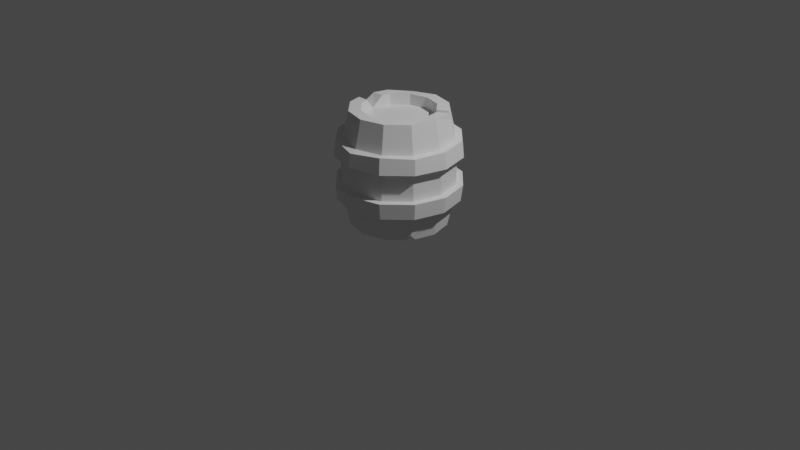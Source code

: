 # Source: Barrel.blend  (saved by Blender 2.92.15; exported with 4.5.12 LTS)
import bpy
from mathutils import Matrix  # noqa: F401  (used for matrix-valued properties, if any)

bpy.ops.wm.read_factory_settings(use_empty=True)
scene = bpy.context.scene
scene.name = 'Scene'

# ---- collections
col_collection = bpy.data.collections.new('Collection'); scene.collection.children.link(col_collection)

# ---- world
world_world = bpy.data.worlds.new('World'); scene.world = world_world
world_world.use_nodes = True; world_world.node_tree.nodes.clear()
_N = world_world.node_tree.nodes; _L = world_world.node_tree.links
n0 = _N.new('ShaderNodeOutputWorld'); n0.name = 'World Output'; n0.location = (300, 300)
n1 = _N.new('ShaderNodeBackground'); n1.name = 'Background'; n1.location = (10, 300)
n1.inputs[0].default_value = (0.05088, 0.05088, 0.05088, 1.0)
_L.new(n1.outputs[0], n0.inputs[0])
n0.is_active_output = True
world_world.color = (0.05088, 0.05088, 0.05088)
world_world.use_sun_shadow = False
world_world.sun_shadow_jitter_overblur = 0.0

# ---- cameras
cam_camera = bpy.data.cameras.new('Camera')
cam_camera.clip_end = 100.0
cam_camera.ortho_scale = 7.314

# ---- lights
light_light = bpy.data.lights.new('Light', 'POINT')
light_light.transmission_factor = 0.0
light_light.energy = 1000.0
light_light.shadow_soft_size = 0.1
light_light.shadow_maximum_resolution = 0.006
light_light.use_absolute_resolution = True

# ---- meshes
me_cylinder = bpy.data.meshes.new('Cylinder')
me_cylinder.from_pydata([(1.668e-08, 0.3799, -0.6), (1.668e-08, 0.3799, 0.6), (0.1899, 0.329, -0.6), (0.1899, 0.329, 0.6), (0.329, 0.1899, -0.6), (0.3799, -1.444e-08, -0.6), (0.3799, -1.444e-08, 0.6), (0.329, -0.1899, 0.6), (0.1899, -0.329, -0.6), (0.1899, -0.329, 0.6), (6.067e-08, -0.3799, -0.6), (6.067e-08, -0.3799, 0.6), (-0.1899, -0.329, -0.6), (-0.1899, -0.329, 0.6), (-0.329, -0.1899, -0.6), (-0.329, -0.1899, 0.6), (-0.3799, -1.75e-07, -0.6), (-0.329, 0.1899, -0.6), (-0.329, 0.1899, 0.6), (-0.1899, 0.329, -0.6), (-0.1899, 0.329, 0.6), (2.488e-09, 0.5835, -0.1481), (1.923e-09, 0.5645, -0.3167), (1.923e-09, 0.5645, 0.3167), (2.488e-09, 0.5835, 0.1481), (0.2918, 0.5053, 0.1481), (0.2823, 0.4889, 0.3167), (0.2823, 0.4889, -0.3167), (0.2918, 0.5053, -0.1481), (0.5053, 0.2918, 0.1481), (0.4889, 0.2823, 0.3167), (0.4889, 0.2823, -0.3167), (0.5053, 0.2918, -0.1481), (0.5835, -1.389e-08, 0.1481), (0.5645, -1.57e-08, 0.3167), (0.5645, -1.57e-08, -0.3167), (0.5835, -1.389e-08, -0.1481), (0.5053, -0.2918, 0.1481), (0.4889, -0.2823, 0.3167), (0.4889, -0.2823, -0.3167), (0.5053, -0.2918, -0.1481), (0.2918, -0.5053, 0.1481), (0.2823, -0.4889, 0.3167), (0.2823, -0.4889, -0.3167), (0.2918, -0.5053, -0.1481), (9.059e-08, -0.5835, 0.1481), (8.716e-08, -0.5645, 0.3167), (8.716e-08, -0.5645, -0.3167), (9.059e-08, -0.5835, -0.1481), (-0.2917, -0.5053, 0.1481), (-0.2823, -0.4889, 0.3167), (-0.2823, -0.4889, -0.3167), (-0.2917, -0.5053, -0.1481), (-0.5053, -0.2918, 0.1481), (-0.4889, -0.2823, 0.3167), (-0.4889, -0.2823, -0.3167), (-0.5053, -0.2918, -0.1481), (-0.5835, -2.597e-07, 0.1481), (-0.5645, -2.535e-07, 0.3167), (-0.5645, -2.535e-07, -0.3167), (-0.5835, -2.597e-07, -0.1481), (-0.5053, 0.2917, 0.1481), (-0.4889, 0.2823, 0.3167), (-0.4889, 0.2823, -0.3167), (-0.5053, 0.2917, -0.1481), (-0.2918, 0.5053, 0.1481), (-0.2823, 0.4889, 0.3167), (-0.2823, 0.4889, -0.3167), (-0.2918, 0.5053, -0.1481), (-0.3161, 0.5476, -0.3167), (-0.3268, 0.566, -0.1481), (7.555e-09, 0.6535, -0.1481), (6.922e-09, 0.6323, -0.3167), (-0.3091, 0.565, 0.1579), (-0.3161, 0.5476, 0.3167), (6.922e-09, 0.6323, 0.3167), (7.555e-09, 0.6535, 0.1481), (-0.5476, 0.3161, -0.3167), (-0.566, 0.3268, -0.1481), (-0.566, 0.3268, 0.1481), (-0.5476, 0.3161, 0.3167), (-0.6323, -2.726e-07, -0.3167), (-0.6535, -2.795e-07, -0.1481), (-0.6535, -2.795e-07, 0.1481), (-0.6323, -2.726e-07, 0.3167), (-0.5476, -0.3161, -0.3167), (-0.566, -0.3268, -0.1481), (-0.566, -0.3268, 0.1481), (-0.5476, -0.3161, 0.3167), (-0.3161, -0.5476, -0.3167), (-0.3202, -0.5554, -0.1772), (-0.3268, -0.566, 0.1481), (-0.3161, -0.5476, 0.3167), (1.024e-07, -0.6323, -0.3167), (1.062e-07, -0.6535, -0.1481), (1.062e-07, -0.6535, 0.1481), (5.315e-05, -0.6338, 0.2932), (0.3161, -0.5476, -0.3167), (0.3268, -0.566, -0.1481), (0.3268, -0.566, 0.1481), (0.3161, -0.5476, 0.3167), (0.5476, -0.3161, -0.3167), (0.566, -0.3268, -0.1481), (0.566, -0.3268, 0.1481), (0.5502, -0.3152, 0.3057), (0.6323, -6.262e-09, -0.3167), (0.6535, -4.235e-09, -0.1481), (0.6535, -4.235e-09, 0.1481), (0.6323, -6.262e-09, 0.3167), (0.5476, 0.3161, -0.3167), (0.566, 0.3268, -0.1481), (0.566, 0.3268, 0.1481), (0.5476, 0.3161, 0.3167), (0.3161, 0.5476, -0.3167), (0.3268, 0.566, -0.1481), (0.3268, 0.566, 0.1481), (0.3169, 0.5483, 0.3108), (0.0, 0.5, -0.6), (0.25, 0.433, -0.6), (0.25, 0.433, 0.6), (0.0, 0.5, 0.6), (0.433, 0.25, -0.6), (0.5, -2.186e-08, -0.6), (0.4986, 0.0001789, 0.6116), (0.433, -0.25, 0.6), (0.25, -0.433, -0.6), (0.25, -0.433, 0.6), (7.55e-08, -0.5, -0.6), (7.55e-08, -0.5, 0.6), (-0.25, -0.433, -0.6), (-0.25, -0.433, 0.6), (-0.433, -0.25, -0.6), (-0.433, -0.25, 0.6), (-0.5, -2.325e-07, -0.6), (-0.4372, 0.2516, -0.5826), (-0.433, 0.25, 0.6), (-0.25, 0.433, -0.6), (-0.2495, 0.4421, 0.5839), (2.318e-08, 0.3799, -0.4741), (0.1899, 0.329, -0.4741), (0.329, 0.1899, -0.4741), (0.3799, -1.444e-08, -0.4741), (0.329, -0.1899, -0.4741), (0.1899, -0.329, -0.4741), (6.717e-08, -0.3799, -0.4741), (-0.1899, -0.329, -0.4741), (-0.329, -0.1899, -0.4741), (-0.3799, -1.75e-07, -0.4741), (-0.329, 0.1899, -0.4741), (-0.1899, 0.329, -0.4741), (0.1899, 0.329, 0.4829), (1.668e-08, 0.3799, 0.4829), (0.329, 0.1899, 0.4829), (0.3799, -1.444e-08, 0.4829), (0.329, -0.1899, 0.4829), (0.1899, -0.329, 0.4829), (6.067e-08, -0.3799, 0.4829), (-0.1899, -0.329, 0.4829), (-0.329, -0.1899, 0.4829), (-0.3799, -1.75e-07, 0.4829), (-0.329, 0.1899, 0.4829), (-0.1899, 0.329, 0.4829), (-0.3535, 0.09827, 0.6), (-0.3535, -0.09827, 0.6), (-0.4737, -0.09827, 0.6), (-0.4737, 0.09827, 0.6), (-0.5218, -2.396e-07, 0.5042), (0.3473, 0.1622, 0.6), (0.3069, 0.2018, 0.6), (0.329, 0.1899, 0.4829), (0.411, 0.2619, 0.6), (0.4513, 0.2222, 0.6), (0.4478, 0.2586, 0.5249), (0.341, -0.1458, -0.6), (0.2862, -0.2327, -0.6), (0.329, -0.1899, -0.5479), (0.3902, -0.2928, -0.6), (0.4451, -0.2059, -0.6), (0.4474, -0.2583, -0.5498)], [], [(30, 172, 171, 123, 34), (28, 25, 29, 32), (32, 29, 33, 36), (36, 33, 37, 40), (40, 37, 41, 44), (44, 41, 45, 48), (48, 45, 49, 52), (52, 49, 53, 56), (56, 53, 57, 60), (60, 57, 61, 64), (1, 20, 161, 151), (64, 61, 65, 68), (23, 120, 119, 26), (14, 16, 147, 146), (21, 24, 25, 28), (66, 137, 120, 23), (134, 63, 67, 136), (62, 135, 137, 66), (133, 59, 63, 134), (131, 55, 59, 133), (58, 166, 165, 135, 62), (129, 51, 55, 131), (50, 130, 132, 54), (127, 47, 51, 129), (46, 128, 130, 50), (125, 43, 47, 127), (42, 126, 128, 46), (38, 124, 126, 42), (176, 178, 39, 43, 125), (34, 123, 124, 38), (121, 31, 35, 122), (118, 27, 31, 121), (136, 67, 22, 117), (68, 65, 24, 21), (62, 66, 74, 80), (39, 35, 105, 101), (57, 53, 87, 83), (36, 40, 102, 106), (54, 58, 84, 88), (31, 27, 113, 109), (49, 45, 95, 91), (67, 63, 77, 69), (28, 32, 110, 114), (46, 50, 92, 96), (64, 68, 70, 78), (41, 37, 103, 99), (59, 55, 85, 81), (38, 42, 100, 104), (56, 60, 82, 86), (33, 29, 111, 107), (51, 47, 93, 89), (24, 65, 73, 76), (30, 34, 108, 112), (48, 52, 90, 94), (43, 39, 101, 97), (61, 57, 83, 79), (66, 23, 75, 74), (40, 44, 98, 102), (117, 22, 27, 118), (70, 71, 72, 69), (74, 75, 76, 73), (78, 70, 69, 77), (80, 74, 73, 79), (82, 78, 77, 81), (84, 80, 79, 83), (86, 82, 81, 85), (88, 84, 83, 87), (90, 86, 85, 89), (92, 88, 87, 91), (94, 90, 89, 93), (96, 92, 91, 95), (98, 94, 93, 97), (100, 96, 95, 99), (102, 98, 97, 101), (104, 100, 99, 103), (106, 102, 101, 105), (108, 104, 103, 107), (110, 106, 105, 109), (112, 108, 107, 111), (114, 110, 109, 113), (116, 112, 111, 115), (71, 114, 113, 72), (75, 116, 115, 76), (44, 48, 94, 98), (26, 30, 112, 116), (65, 61, 79, 73), (47, 43, 97, 93), (29, 25, 115, 111), (52, 56, 86, 90), (34, 38, 104, 108), (21, 28, 114, 71), (68, 21, 71, 70), (55, 51, 89, 85), (37, 33, 107, 103), (60, 64, 78, 82), (42, 46, 96, 100), (27, 22, 72, 113), (63, 59, 81, 77), (45, 41, 99, 95), (23, 26, 116, 75), (22, 67, 69, 72), (50, 54, 88, 92), (32, 36, 106, 110), (25, 24, 76, 115), (53, 49, 91, 87), (35, 31, 109, 105), (58, 62, 80, 84), (2, 0, 117, 118), (1, 3, 119, 120), (4, 2, 118, 121), (6, 167, 169, 152, 153), (5, 4, 121, 122), (3, 168, 170, 119), (175, 174, 8, 143, 142), (6, 7, 124, 123), (122, 35, 39, 178, 177), (7, 9, 126, 124), (10, 8, 125, 127), (9, 11, 128, 126), (12, 10, 127, 129), (11, 13, 130, 128), (14, 12, 129, 131), (13, 15, 132, 130), (16, 14, 131, 133), (18, 162, 159, 160), (17, 16, 133, 134), (15, 163, 164, 132), (19, 17, 134, 136), (18, 20, 137, 135), (0, 19, 136, 117), (20, 1, 120, 137), (138, 139, 140, 141, 142, 143, 144, 145, 146, 147, 148, 149), (173, 5, 122, 177), (17, 19, 149, 148), (8, 10, 144, 143), (0, 2, 139, 138), (12, 14, 146, 145), (4, 5, 141, 140), (16, 17, 148, 147), (8, 174, 176, 125), (19, 0, 138, 149), (10, 12, 145, 144), (2, 4, 140, 139), (150, 151, 161, 160, 159, 158, 157, 156, 155, 154, 153, 152), (13, 11, 156, 157), (167, 6, 123, 171), (162, 18, 135, 165), (7, 6, 153, 154), (20, 18, 160, 161), (11, 9, 155, 156), (3, 1, 151, 150), (15, 13, 157, 158), (26, 119, 170, 172, 30), (54, 132, 164, 166, 58), (9, 7, 154, 155), (159, 166, 164, 163), (159, 162, 165, 166), (159, 163, 15, 158), (168, 169, 172, 170), (169, 167, 171, 172), (169, 168, 3, 150, 152), (174, 175, 178, 176), (175, 173, 177, 178), (5, 173, 175, 142, 141)])
_uv = me_cylinder.uv_layers.new(name='UVMap')
_uv.uv.foreach_set('vector', [0.8333, 0.8712, 0.8333, 0.9659, 0.8077, 1.0, 0.75, 1.0, 0.75, 0.8712, 0.9167, 0.6971, 0.9167, 0.8029, 0.8333, 0.8029, 0.8333, 0.6971, 0.8333, 0.6971, 0.8333, 0.8029, 0.75, 0.8029, 0.75, 0.6971, 0.75, 0.6971, 0.75, 0.8029, 0.6667, 0.8029, 0.6667, 0.6971, 0.6667, 0.6971, 0.6667, 0.8029, 0.5833, 0.8029, 0.5833, 0.6971, 0.5833, 0.6971, 0.5833, 0.8029, 0.5, 0.8029, 0.5, 0.6971, 0.5, 0.6971, 0.5, 0.8029, 0.4167, 0.8029, 0.4167, 0.6971, 0.4167, 0.6971, 0.4167, 0.8029, 0.3333, 0.8029, 0.3333, 0.6971, 0.3333, 0.6971, 0.3333, 0.8029, 0.25, 0.8029, 0.25, 0.6971, 0.25, 0.6971, 0.25, 0.8029, 0.1667, 0.8029, 0.1667, 0.6971, 0.25, 0.4323, 0.1588, 0.4079, 0.1588, 0.4079, 0.25, 0.4323, 0.1667, 0.6971, 0.1667, 0.8029, 0.08333, 0.8029, 0.08333, 0.6971, 1.0, 0.8712, 1.0, 1.0, 0.9167, 1.0, 0.9167, 0.8712, 0.5921, 0.1588, 0.5677, 0.25, 0.5677, 0.25, 0.5921, 0.1588, 1.0, 0.6971, 1.0, 0.8029, 0.9167, 0.8029, 0.9167, 0.6971, 0.08333, 0.8712, 0.08333, 1.0, 7.451e-08, 1.0, 7.451e-08, 0.8712, 0.1667, 0.5, 0.1667, 0.6288, 0.08333, 0.6288, 0.08333, 0.5, 0.1667, 0.8712, 0.1667, 1.0, 0.08333, 1.0, 0.08333, 0.8712, 0.25, 0.5, 0.25, 0.6288, 0.1667, 0.6288, 0.1667, 0.5, 0.3333, 0.5, 0.3333, 0.6288, 0.25, 0.6288, 0.25, 0.5, 0.25, 0.8712, 0.25, 0.9564, 0.2172, 1.0, 0.1667, 1.0, 0.1667, 0.8712, 0.4167, 0.5, 0.4167, 0.6288, 0.3333, 0.6288, 0.3333, 0.5, 0.4167, 0.8712, 0.4167, 1.0, 0.3333, 1.0, 0.3333, 0.8712, 0.5, 0.5, 0.5, 0.6288, 0.4167, 0.6288, 0.4167, 0.5, 0.5, 0.8712, 0.5, 1.0, 0.4167, 1.0, 0.4167, 0.8712, 0.5833, 0.5, 0.5833, 0.6288, 0.5, 0.6288, 0.5, 0.5, 0.5833, 0.8712, 0.5833, 1.0, 0.5, 1.0, 0.5, 0.8712, 0.6667, 0.8712, 0.6667, 1.0, 0.5833, 1.0, 0.5833, 0.8712, 0.6417, 0.5, 0.6667, 0.5332, 0.6667, 0.6288, 0.5833, 0.6288, 0.5833, 0.5, 0.75, 0.8712, 0.75, 1.0, 0.6667, 1.0, 0.6667, 0.8712, 0.8333, 0.5, 0.8333, 0.6288, 0.75, 0.6288, 0.75, 0.5, 0.9167, 0.5, 0.9167, 0.6288, 0.8333, 0.6288, 0.8333, 0.5, 0.08333, 0.5, 0.08333, 0.6288, 7.451e-08, 0.6288, 7.451e-08, 0.5, 0.08333, 0.6971, 0.08333, 0.8029, 7.451e-08, 0.8029, 7.451e-08, 0.6971, 0.1667, 0.8712, 0.08333, 0.8712, 0.08333, 0.8712, 0.1667, 0.8712, 0.6667, 0.6288, 0.75, 0.6288, 0.75, 0.6288, 0.6667, 0.6288, 0.25, 0.8029, 0.3333, 0.8029, 0.3333, 0.8029, 0.25, 0.8029, 0.75, 0.6971, 0.6667, 0.6971, 0.6667, 0.6971, 0.75, 0.6971, 0.3333, 0.8712, 0.25, 0.8712, 0.25, 0.8712, 0.3333, 0.8712, 0.8333, 0.6288, 0.9167, 0.6288, 0.9167, 0.6288, 0.8333, 0.6288, 0.4167, 0.8029, 0.5, 0.8029, 0.5, 0.8029, 0.4167, 0.8029, 0.08333, 0.6288, 0.1667, 0.6288, 0.1667, 0.6288, 0.08333, 0.6288, 0.9167, 0.6971, 0.8333, 0.6971, 0.8333, 0.6971, 0.9167, 0.6971, 0.5, 0.8712, 0.4167, 0.8712, 0.4167, 0.8712, 0.5, 0.8712, 0.1667, 0.6971, 0.08333, 0.6971, 0.08333, 0.6971, 0.1667, 0.6971, 0.5833, 0.8029, 0.6667, 0.8029, 0.6667, 0.8029, 0.5833, 0.8029, 0.25, 0.6288, 0.3333, 0.6288, 0.3333, 0.6288, 0.25, 0.6288, 0.6667, 0.8712, 0.5833, 0.8712, 0.5833, 0.8712, 0.6667, 0.8712, 0.3333, 0.6971, 0.25, 0.6971, 0.25, 0.6971, 0.3333, 0.6971, 0.75, 0.8029, 0.8333, 0.8029, 0.8333, 0.8029, 0.75, 0.8029, 0.4167, 0.6288, 0.5, 0.6288, 0.5, 0.6288, 0.4167, 0.6288, 7.451e-08, 0.8029, 0.08333, 0.8029, 0.08333, 0.8029, 7.451e-08, 0.8029, 0.8333, 0.8712, 0.75, 0.8712, 0.75, 0.8712, 0.8333, 0.8712, 0.5, 0.6971, 0.4167, 0.6971, 0.4167, 0.6971, 0.5, 0.6971, 0.5833, 0.6288, 0.6667, 0.6288, 0.6667, 0.6288, 0.5833, 0.6288, 0.1667, 0.8029, 0.25, 0.8029, 0.25, 0.8029, 0.1667, 0.8029, 0.08333, 0.8712, 7.451e-08, 0.8712, 7.451e-08, 0.8712, 0.08333, 0.8712, 0.6667, 0.6971, 0.5833, 0.6971, 0.5833, 0.6971, 0.6667, 0.6971, 1.0, 0.5, 1.0, 0.6288, 0.9167, 0.6288, 0.9167, 0.5, 0.08333, 0.6971, 7.451e-08, 0.6971, 7.451e-08, 0.6288, 0.08333, 0.6288, 0.08333, 0.8712, 7.451e-08, 0.8712, 7.451e-08, 0.8029, 0.08333, 0.8029, 0.1667, 0.6971, 0.08333, 0.6971, 0.08333, 0.6288, 0.1667, 0.6288, 0.1667, 0.8712, 0.08333, 0.8712, 0.08333, 0.8029, 0.1667, 0.8029, 0.25, 0.6971, 0.1667, 0.6971, 0.1667, 0.6288, 0.25, 0.6288, 0.25, 0.8712, 0.1667, 0.8712, 0.1667, 0.8029, 0.25, 0.8029, 0.3333, 0.6971, 0.25, 0.6971, 0.25, 0.6288, 0.3333, 0.6288, 0.3333, 0.8712, 0.25, 0.8712, 0.25, 0.8029, 0.3333, 0.8029, 0.4167, 0.6971, 0.3333, 0.6971, 0.3333, 0.6288, 0.4167, 0.6288, 0.4167, 0.8712, 0.3333, 0.8712, 0.3333, 0.8029, 0.4167, 0.8029, 0.5, 0.6971, 0.4167, 0.6971, 0.4167, 0.6288, 0.5, 0.6288, 0.5, 0.8712, 0.4167, 0.8712, 0.4167, 0.8029, 0.5, 0.8029, 0.5833, 0.6971, 0.5, 0.6971, 0.5, 0.6288, 0.5833, 0.6288, 0.5833, 0.8712, 0.5, 0.8712, 0.5, 0.8029, 0.5833, 0.8029, 0.6667, 0.6971, 0.5833, 0.6971, 0.5833, 0.6288, 0.6667, 0.6288, 0.6667, 0.8712, 0.5833, 0.8712, 0.5833, 0.8029, 0.6667, 0.8029, 0.75, 0.6971, 0.6667, 0.6971, 0.6667, 0.6288, 0.75, 0.6288, 0.75, 0.8712, 0.6667, 0.8712, 0.6667, 0.8029, 0.75, 0.8029, 0.8333, 0.6971, 0.75, 0.6971, 0.75, 0.6288, 0.8333, 0.6288, 0.8333, 0.8712, 0.75, 0.8712, 0.75, 0.8029, 0.8333, 0.8029, 0.9167, 0.6971, 0.8333, 0.6971, 0.8333, 0.6288, 0.9167, 0.6288, 0.9167, 0.8712, 0.8333, 0.8712, 0.8333, 0.8029, 0.9167, 0.8029, 1.0, 0.6971, 0.9167, 0.6971, 0.9167, 0.6288, 1.0, 0.6288, 1.0, 0.8712, 0.9167, 0.8712, 0.9167, 0.8029, 1.0, 0.8029, 0.5833, 0.6971, 0.5, 0.6971, 0.5, 0.6971, 0.5833, 0.6971, 0.9167, 0.8712, 0.8333, 0.8712, 0.8333, 0.8712, 0.9167, 0.8712, 0.08333, 0.8029, 0.1667, 0.8029, 0.1667, 0.8029, 0.08333, 0.8029, 0.5, 0.6288, 0.5833, 0.6288, 0.5833, 0.6288, 0.5, 0.6288, 0.8333, 0.8029, 0.9167, 0.8029, 0.9167, 0.8029, 0.8333, 0.8029, 0.4167, 0.6971, 0.3333, 0.6971, 0.3333, 0.6971, 0.4167, 0.6971, 0.75, 0.8712, 0.6667, 0.8712, 0.6667, 0.8712, 0.75, 0.8712, 1.0, 0.6971, 0.9167, 0.6971, 0.9167, 0.6971, 1.0, 0.6971, 0.08333, 0.6971, 7.451e-08, 0.6971, 7.451e-08, 0.6971, 0.08333, 0.6971, 0.3333, 0.6288, 0.4167, 0.6288, 0.4167, 0.6288, 0.3333, 0.6288, 0.6667, 0.8029, 0.75, 0.8029, 0.75, 0.8029, 0.6667, 0.8029, 0.25, 0.6971, 0.1667, 0.6971, 0.1667, 0.6971, 0.25, 0.6971, 0.5833, 0.8712, 0.5, 0.8712, 0.5, 0.8712, 0.5833, 0.8712, 0.9167, 0.6288, 1.0, 0.6288, 1.0, 0.6288, 0.9167, 0.6288, 0.1667, 0.6288, 0.25, 0.6288, 0.25, 0.6288, 0.1667, 0.6288, 0.5, 0.8029, 0.5833, 0.8029, 0.5833, 0.8029, 0.5, 0.8029, 1.0, 0.8712, 0.9167, 0.8712, 0.9167, 0.8712, 1.0, 0.8712, 7.451e-08, 0.6288, 0.08333, 0.6288, 0.08333, 0.6288, 7.451e-08, 0.6288, 0.4167, 0.8712, 0.3333, 0.8712, 0.3333, 0.8712, 0.4167, 0.8712, 0.8333, 0.6971, 0.75, 0.6971, 0.75, 0.6971, 0.8333, 0.6971, 0.9167, 0.8029, 1.0, 0.8029, 1.0, 0.8029, 0.9167, 0.8029, 0.3333, 0.8029, 0.4167, 0.8029, 0.4167, 0.8029, 0.3333, 0.8029, 0.75, 0.6288, 0.8333, 0.6288, 0.8333, 0.6288, 0.75, 0.6288, 0.25, 0.8712, 0.1667, 0.8712, 0.1667, 0.8712, 0.25, 0.8712, 0.8412, 0.4079, 0.75, 0.4323, 0.75, 0.49, 0.87, 0.4578, 0.25, 0.4323, 0.3412, 0.4079, 0.37, 0.4578, 0.25, 0.49, 0.9079, 0.3412, 0.8412, 0.4079, 0.87, 0.4578, 0.9578, 0.37, 0.4323, 0.25, 0.4178, 0.3042, 0.4079, 0.3412, 0.4079, 0.3412, 0.4323, 0.25, 0.9323, 0.25, 0.9079, 0.3412, 0.9578, 0.37, 0.99, 0.25, 0.3412, 0.4079, 0.3808, 0.3682, 0.4308, 0.3971, 0.37, 0.4578, 0.9079, 0.1588, 0.8816, 0.1325, 0.8412, 0.09209, 0.8412, 0.09209, 0.9079, 0.1588, 0.4323, 0.25, 0.4079, 0.1588, 0.4578, 0.13, 0.49, 0.25, 0.75, 0.5, 0.75, 0.6288, 0.6667, 0.6288, 0.6667, 0.5332, 0.6916, 0.5, 0.4079, 0.1588, 0.3412, 0.09209, 0.37, 0.04215, 0.4578, 0.13, 0.75, 0.06766, 0.8412, 0.09209, 0.87, 0.04215, 0.75, 0.01, 0.3412, 0.09209, 0.25, 0.06766, 0.25, 0.01, 0.37, 0.04215, 0.6588, 0.09209, 0.75, 0.06766, 0.75, 0.01, 0.63, 0.04215, 0.25, 0.06766, 0.1588, 0.09209, 0.13, 0.04215, 0.25, 0.01, 0.5921, 0.1588, 0.6588, 0.09209, 0.63, 0.04215, 0.5422, 0.13, 0.1588, 0.09209, 0.09209, 0.1588, 0.04215, 0.13, 0.13, 0.04215, 0.5677, 0.25, 0.5921, 0.1588, 0.5422, 0.13, 0.51, 0.25, 0.09209, 0.3412, 0.0803, 0.2972, 0.06766, 0.25, 0.09209, 0.3412, 0.5921, 0.3412, 0.5677, 0.25, 0.51, 0.25, 0.5422, 0.37, 0.09209, 0.1588, 0.0803, 0.2028, 0.02264, 0.2028, 0.04215, 0.13, 0.6588, 0.4079, 0.5921, 0.3412, 0.5422, 0.37, 0.63, 0.4578, 0.09209, 0.3412, 0.1588, 0.4079, 0.13, 0.4578, 0.04215, 0.37, 0.75, 0.4323, 0.6588, 0.4079, 0.63, 0.4578, 0.75, 0.49, 0.1588, 0.4079, 0.25, 0.4323, 0.25, 0.49, 0.13, 0.4578, 0.75, 0.4323, 0.8412, 0.4079, 0.9079, 0.3412, 0.9323, 0.25, 0.9079, 0.1588, 0.8412, 0.09209, 0.75, 0.06766, 0.6588, 0.09209, 0.5921, 0.1588, 0.5677, 0.25, 0.5921, 0.3412, 0.6588, 0.4079, 0.9175, 0.1948, 0.9323, 0.25, 0.99, 0.25, 0.9675, 0.1659, 0.5921, 0.3412, 0.6588, 0.4079, 0.6588, 0.4079, 0.5921, 0.3412, 0.8412, 0.09209, 0.75, 0.06766, 0.75, 0.06766, 0.8412, 0.09209, 0.75, 0.4323, 0.8412, 0.4079, 0.8412, 0.4079, 0.75, 0.4323, 0.6588, 0.09209, 0.5921, 0.1588, 0.5921, 0.1588, 0.6588, 0.09209, 0.9079, 0.3412, 0.9323, 0.25, 0.9323, 0.25, 0.9079, 0.3412, 0.5677, 0.25, 0.5921, 0.3412, 0.5921, 0.3412, 0.5677, 0.25, 0.8412, 0.09209, 0.8816, 0.1325, 0.9315, 0.1037, 0.87, 0.04215, 0.6588, 0.4079, 0.75, 0.4323, 0.75, 0.4323, 0.6588, 0.4079, 0.75, 0.06766, 0.6588, 0.09209, 0.6588, 0.09209, 0.75, 0.06766, 0.8412, 0.4079, 0.9079, 0.3412, 0.9079, 0.3412, 0.8412, 0.4079, 0.3412, 0.4079, 0.25, 0.4323, 0.1588, 0.4079, 0.09209, 0.3412, 0.06766, 0.25, 0.09209, 0.1588, 0.1588, 0.09209, 0.25, 0.06766, 0.3412, 0.09209, 0.4079, 0.1588, 0.4323, 0.25, 0.4079, 0.3412, 0.1588, 0.09209, 0.25, 0.06766, 0.25, 0.06766, 0.1588, 0.09209, 0.4178, 0.3042, 0.4323, 0.25, 0.49, 0.25, 0.4678, 0.333, 0.0803, 0.2972, 0.09209, 0.3412, 0.04215, 0.37, 0.02264, 0.2972, 0.4079, 0.1588, 0.4323, 0.25, 0.4323, 0.25, 0.4079, 0.1588, 0.1588, 0.4079, 0.09209, 0.3412, 0.09209, 0.3412, 0.1588, 0.4079, 0.25, 0.06766, 0.3412, 0.09209, 0.3412, 0.09209, 0.25, 0.06766, 0.3412, 0.4079, 0.25, 0.4323, 0.25, 0.4323, 0.3412, 0.4079, 0.09209, 0.1588, 0.1588, 0.09209, 0.1588, 0.09209, 0.09209, 0.1588, 0.9167, 0.8712, 0.9167, 1.0, 0.859, 1.0, 0.8333, 0.9659, 0.8333, 0.8712, 0.3333, 0.8712, 0.3333, 1.0, 0.2828, 1.0, 0.25, 0.9564, 0.25, 0.8712, 0.3412, 0.09209, 0.4079, 0.1588, 0.4079, 0.1588, 0.3412, 0.09209, 0.06766, 0.25, 0.25, 0.9564, 0.02264, 0.2028, 0.0803, 0.2028, 0.06766, 0.25, 0.0803, 0.2972, 0.2172, 1.0, 0.25, 0.9564, 0.06766, 0.25, 0.0803, 0.2028, 0.09209, 0.1588, 0.09209, 0.1588, 0.3808, 0.3682, 0.4079, 0.3412, 0.8333, 0.9659, 0.4308, 0.3971, 0.4079, 0.3412, 0.4178, 0.3042, 0.8077, 1.0, 0.8333, 0.9659, 0.4079, 0.3412, 0.3808, 0.3682, 0.3412, 0.4079, 0.3412, 0.4079, 0.4079, 0.3412, 0.8816, 0.1325, 0.9079, 0.1588, 0.6667, 0.5332, 0.9315, 0.1037, 0.9079, 0.1588, 0.9175, 0.1948, 0.6916, 0.5, 0.6667, 0.5332, 0.9323, 0.25, 0.9175, 0.1948, 0.9079, 0.1588, 0.9079, 0.1588, 0.9323, 0.25])
me_cylinder.use_remesh_fix_poles = True
me_cylinder.use_remesh_preserve_attributes = False
me_cylinder.use_mirror_vertex_groups = False
me_cylinder.update()

# ---- objects
ob_light = bpy.data.objects.new('Light', light_light)
ob_camera = bpy.data.objects.new('Camera', cam_camera)
ob_cylinder = bpy.data.objects.new('Cylinder', me_cylinder)

# ---- transforms, parenting, visibility, modifiers, constraints
ob_light.location = (4.076, 1.005, 5.904)
ob_light.rotation_euler = (0.6503, 0.05522, 1.866)
ob_light.lock_rotations_4d = False
ob_light.empty_display_type = 'ARROWS'
ob_light.color = (0.0, 0.0, 0.0, 0.0)
ob_light.lineart.crease_threshold = 0.0
ob_camera.location = (7.359, -6.926, 4.958)
ob_camera.rotation_euler = (1.109, 0.0, 0.8149)
ob_camera.lock_rotations_4d = False
ob_camera.empty_display_type = 'ARROWS'
ob_camera.color = (0.0, 0.0, 0.0, 0.0)
ob_camera.display_type = 'WIRE'
ob_camera.lineart.crease_threshold = 0.0
ob_cylinder.location = (0.0, 0.0, 0.6039)
ob_cylinder.lineart.crease_threshold = 0.0

# ---- collection membership
col_collection.objects.link(ob_light)
col_collection.objects.link(ob_camera)
col_collection.objects.link(ob_cylinder)

# ---- scene / render settings (as saved in the file)
scene.camera = ob_camera
scene.frame_start = 1; scene.frame_end = 250; scene.frame_set(1)
scene.render.engine = 'BLENDER_EEVEE_NEXT'
scene.cycles.use_denoising = False
scene.cycles.samples = 128
scene.cycles.sampling_pattern = 'TABULATED_SOBOL'
scene.cycles.use_adaptive_sampling = False
scene.cycles.use_light_tree = False
scene.view_settings.view_transform = 'Filmic'
bpy.context.view_layer.update()
